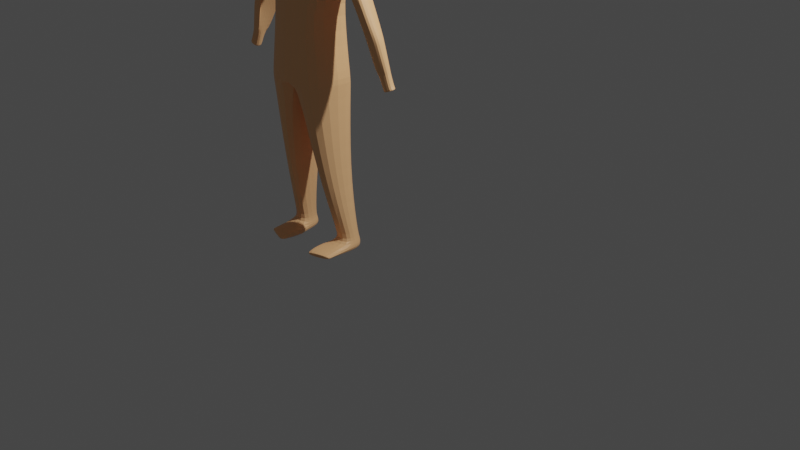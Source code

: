 # Source: hl_postava_st_edov_k.blend  (saved by Blender 3.6.13; exported with 4.5.12 LTS)
import bpy
from mathutils import Matrix  # noqa: F401  (used for matrix-valued properties, if any)

bpy.ops.wm.read_factory_settings(use_empty=True)
scene = bpy.context.scene
scene.name = 'Scene'

# ---- collections
col_collection = bpy.data.collections.new('Collection'); scene.collection.children.link(col_collection)

# ---- materials (node trees are filled in below, after node groups)
mat_material = bpy.data.materials.new('Material')
mat_material.use_transparent_shadow = False
mat_material_002 = bpy.data.materials.new('Material.002')
mat_material_002.use_transparent_shadow = False

# ---- material node trees
mat_material.use_nodes = True; mat_material.node_tree.nodes.clear()
_N = mat_material.node_tree.nodes; _L = mat_material.node_tree.links
n0 = _N.new('ShaderNodeBsdfPrincipled'); n0.name = 'Principled BSDF'; n0.location = (10, 300)
n0.distribution = 'GGX'
n0.subsurface_method = 'RANDOM_WALK_SKIN'
n0.inputs[0].default_value = (0.8, 0.7333, 0.7421, 1.0)
n0.inputs[3].default_value = 1.45
n0.inputs[27].default_value = (0.0, 0.0, 0.0, 1.0)
n0.inputs[28].default_value = 1.0
n1 = _N.new('ShaderNodeOutputMaterial'); n1.name = 'Material Output'; n1.location = (300, 300)
_L.new(n0.outputs[0], n1.inputs[0])
n1.is_active_output = True
mat_material_002.use_nodes = True; mat_material_002.node_tree.nodes.clear()
_N = mat_material_002.node_tree.nodes; _L = mat_material_002.node_tree.links
n0 = _N.new('ShaderNodeBsdfPrincipled'); n0.name = 'Principled BSDF'; n0.location = (10, 300)
n0.distribution = 'GGX'
n0.subsurface_method = 'RANDOM_WALK_SKIN'
n0.inputs[0].default_value = (1.0, 0.5403, 0.2559, 1.0)
n0.inputs[3].default_value = 1.45
n0.inputs[27].default_value = (0.0, 0.0, 0.0, 1.0)
n0.inputs[28].default_value = 1.0
n1 = _N.new('ShaderNodeOutputMaterial'); n1.name = 'Material Output'; n1.location = (300, 300)
_L.new(n0.outputs[0], n1.inputs[0])
n1.is_active_output = True

# ---- world
world_world = bpy.data.worlds.new('World'); scene.world = world_world
world_world.use_nodes = True; world_world.node_tree.nodes.clear()
_N = world_world.node_tree.nodes; _L = world_world.node_tree.links
n0 = _N.new('ShaderNodeOutputWorld'); n0.name = 'World Output'; n0.location = (300, 300)
n1 = _N.new('ShaderNodeBackground'); n1.name = 'Background'; n1.location = (10, 300)
n1.inputs[0].default_value = (0.05088, 0.05088, 0.05088, 1.0)
_L.new(n1.outputs[0], n0.inputs[0])
n0.is_active_output = True
world_world.color = (0.05088, 0.05088, 0.05088)
world_world.use_sun_shadow = False
world_world.sun_shadow_jitter_overblur = 0.0

# ---- cameras
cam_camera = bpy.data.cameras.new('Camera')
cam_camera.clip_end = 100.0
cam_camera.ortho_scale = 7.314

# ---- lights
light_light = bpy.data.lights.new('Light', 'POINT')
light_light.transmission_factor = 0.0
light_light.energy = 1000.0
light_light.shadow_soft_size = 0.1
light_light.shadow_maximum_resolution = 0.006
light_light.use_absolute_resolution = True

# ---- meshes
me_cube_006 = bpy.data.meshes.new('Cube.006')
me_cube_006.from_pydata([(0.0, -1.425, 2.77), (0.0, -1.146, 3.421), (0.0, -0.9243, 2.716), (0.0, -0.9648, 3.549), (0.2554, -1.424, 2.794), (0.2061, -1.136, 3.442), (0.2718, -0.8777, 2.794), (0.2061, -0.9858, 3.542), (0.2551, -0.8911, 0.6031), (0.1854, -1.167, 0.6066), (0.3901, -0.9384, 0.5989), (0.4238, -1.146, 0.6201), (0.0, -0.9481, 2.015), (0.0, -1.474, 2.166), (0.3762, -0.8735, 2.152), (0.3735, -1.42, 2.166), (0.0, -0.8587, 2.036), (0.0, -1.466, 2.156), (0.3504, -0.8848, 2.145), (0.3476, -1.431, 2.158), (0.145, -0.8967, 1.312), (0.145, -1.361, 1.32), (0.3295, -0.9861, 1.304), (0.328, -1.289, 1.312), (0.0, -1.4, 2.913), (0.0, -0.8965, 2.818), (0.3977, -0.9652, 3.118), (0.4016, -1.31, 3.064), (0.398, -0.9653, 3.118), (0.4296, -1.001, 3.357), (0.4297, -1.237, 3.357), (0.4874, -1.187, 3.136), (0.815, -1.028, 2.333), (0.406, -1.001, 3.357), (0.406, -1.237, 3.357), (0.8137, -1.126, 2.331), (0.9159, -1.031, 2.381), (0.4952, -1.006, 3.327), (0.5279, -1.219, 3.334), (0.9245, -1.128, 2.373), (0.8644, -1.126, 2.201), (0.87, -1.028, 2.209), (0.9598, -1.031, 2.259), (0.9685, -1.128, 2.251), (0.8689, -1.123, 2.203), (0.8741, -1.032, 2.211), (0.9867, -1.034, 2.256), (0.9968, -1.125, 2.249), (0.0, -1.36, 3.106), (0.0, -0.9087, 3.069), (0.4674, -0.9812, 3.192), (0.4291, -1.217, 3.192), (0.4674, -0.9813, 3.192), (0.4641, -1.217, 3.192), (0.6999, -1.016, 2.754), (0.6968, -1.175, 2.75), (0.7716, -1.025, 2.767), (0.7923, -1.182, 2.761), (0.6083, -0.9971, 2.722), (0.4296, -1.001, 3.357), (0.4297, -1.237, 3.357), (0.6978, -1.149, 2.736), (0.5814, -1.196, 2.969), (0.5846, -0.999, 2.971), (0.4322, -0.9905, 3.357), (0.4323, -1.226, 3.358), (0.7591, -1.137, 2.526), (0.6425, -1.185, 2.855), (0.6456, -1.008, 2.858), (0.7163, -1.013, 2.52), (0.2288, -0.8842, 0.4974), (0.3964, -0.9188, 0.4936), (0.4338, -1.122, 0.5148), (0.1954, -1.144, 0.5013), (0.4298, -1.38, 0.5802), (0.1983, -1.459, 0.5848), (0.1986, -1.443, 0.5323), (0.4207, -1.367, 0.5313), (0.4242, -1.38, 0.5755), (0.203, -1.455, 0.58), (0.2033, -1.443, 0.537), (0.4169, -1.37, 0.5361), (0.185, -1.171, 0.6013), (0.1944, -1.15, 0.5069), (0.199, -1.439, 0.5369), (0.1992, -1.452, 0.5804), (0.257, -0.9188, 0.6658), (0.2047, -1.159, 0.6689), (0.3765, -0.9607, 0.662), (0.4016, -1.138, 0.6785), (0.0, -1.319, 3.261), (0.0, -0.9486, 3.214), (0.4299, -1.001, 3.357), (0.395, -1.237, 3.357), (0.0, -1.194, 3.346), (0.0, -0.9419, 3.344), (0.1336, -1.021, 3.334), (0.1336, -1.181, 3.334), (0.0, -1.149, 3.708), (0.0, -0.8913, 3.692), (0.1884, -0.8848, 3.688), (0.2169, -1.118, 3.691), (0.0, -1.147, 3.829), (0.0, -0.8727, 3.847), (0.1264, -0.9052, 3.831), (0.1714, -1.151, 3.831), (0.1432, -1.247, 3.474), (0.0, -1.259, 3.441), (0.1283, -1.242, 3.698), (0.0, -1.25, 3.706), (0.1615, -1.226, 3.81), (0.0, -1.211, 3.847), (0.0, -1.156, 3.413), (0.0, -1.004, 3.392), (0.1392, -1.037, 3.388), (0.116, -1.148, 3.405), (0.0, -1.155, 3.539), (0.0, -0.9549, 3.509), (0.2096, -0.983, 3.508), (0.1864, -1.143, 3.526), (0.0, -0.9052, 2.997), (0.0, -0.9035, 2.962), (0.0, -0.9018, 2.926), (0.0, -0.9, 2.89), (0.0, -0.8983, 2.854), (0.0, -0.8965, 2.818), (0.4475, -0.9767, 3.171), (0.4375, -0.9744, 3.16), (0.4276, -0.9721, 3.15), (0.4176, -0.9698, 3.139), (0.4077, -0.9675, 3.129), (0.3977, -0.9652, 3.118), (0.4462, -1.244, 3.156), (0.4373, -1.257, 3.137), (0.4284, -1.27, 3.119), (0.4195, -1.284, 3.1), (0.4105, -1.297, 3.082), (0.4016, -1.31, 3.064), (0.4475, -0.9767, 3.171), (0.4376, -0.9744, 3.16), (0.4277, -0.9722, 3.15), (0.4178, -0.9699, 3.139), (0.4079, -0.9676, 3.129), (0.398, -0.9653, 3.118), (0.4708, -1.209, 3.176), (0.4741, -1.204, 3.168), (0.4774, -1.2, 3.16), (0.4807, -1.196, 3.152), (0.484, -1.191, 3.144), (0.4874, -1.187, 3.136), (0.7328, -1.02, 2.634), (0.7492, -1.022, 2.573), (0.7657, -1.023, 2.513), (0.7821, -1.025, 2.453), (0.7986, -1.027, 2.393), (0.815, -1.028, 2.333), (0.7302, -1.161, 2.63), (0.7469, -1.154, 2.57), (0.7636, -1.147, 2.51), (0.7803, -1.14, 2.45), (0.797, -1.133, 2.391), (0.8137, -1.126, 2.331), (0.8297, -1.027, 2.657), (0.8469, -1.028, 2.601), (0.8642, -1.028, 2.546), (0.8814, -1.029, 2.491), (0.8986, -1.03, 2.436), (0.9159, -1.031, 2.381), (0.847, -1.166, 2.65), (0.8625, -1.159, 2.595), (0.878, -1.151, 2.539), (0.8935, -1.143, 2.484), (0.909, -1.135, 2.428), (0.9245, -1.128, 2.373), (0.0, -1.4, 2.913), (0.0, -1.395, 2.941), (0.0, -1.386, 2.968), (0.0, -1.383, 2.996), (0.0, -1.378, 3.024), (0.0, -1.372, 3.051), (0.5914, -0.9985, 2.9), (0.5947, -0.9982, 2.864), (0.5981, -0.9979, 2.829), (0.6015, -0.9977, 2.793), (0.6049, -0.9974, 2.758), (0.6083, -0.9971, 2.722), (0.6978, -1.149, 2.736), (0.6812, -1.156, 2.769), (0.6645, -1.163, 2.802), (0.6479, -1.169, 2.836), (0.6313, -1.176, 2.869), (0.6147, -1.183, 2.902), (0.6658, -1.009, 2.762), (0.6759, -1.01, 2.713), (0.686, -1.011, 2.665), (0.6961, -1.012, 2.617), (0.7062, -1.012, 2.569), (0.7163, -1.013, 2.52), (0.7591, -1.137, 2.526), (0.7425, -1.144, 2.573), (0.7258, -1.151, 2.62), (0.7091, -1.158, 2.667), (0.6925, -1.165, 2.714), (0.6758, -1.172, 2.761), (0.0, -1.34, 3.184), (0.0, -0.9287, 3.142), (0.4486, -0.9914, 3.275), (0.4121, -1.227, 3.275), (0.4485, -0.9913, 3.274), (0.4469, -1.227, 3.275), (0.5529, -1.009, 3.055), (0.5514, -1.206, 3.053), (0.6334, -1.016, 3.047), (0.6601, -1.201, 3.048), (0.5055, -1.217, 3.163), (0.5071, -1.0, 3.164), (0.5374, -1.206, 3.106), (0.5389, -0.9992, 3.108)], [], [(205, 91, 92, 206), (212, 37, 38, 213), (207, 93, 90, 204), (4, 0, 13, 15), (3, 1, 98, 99), (205, 204, 90, 91), (70, 71, 72, 73), (2, 6, 14, 12), (0, 2, 12, 13), (6, 4, 15, 14), (16, 17, 13, 12), (18, 16, 12, 14), (19, 18, 14, 15), (17, 19, 15, 13), (20, 21, 17, 16), (22, 20, 16, 18), (23, 22, 18, 19), (21, 23, 19, 17), (86, 87, 21, 20), (88, 86, 20, 22), (89, 88, 22, 23), (87, 89, 23, 21), (2, 0, 24, 25), (4, 27, 24, 0), (6, 26, 27, 4), (2, 25, 26, 6), (206, 92, 29, 208), (92, 93, 30, 29), (137, 27, 31, 149), (27, 26, 28, 31), (217, 64, 33, 210), (64, 65, 34, 33), (198, 66, 35, 161), (66, 69, 32, 35), (210, 33, 37, 212), (33, 34, 38, 37), (161, 35, 39, 173), (44, 45, 46, 47), (35, 32, 41, 40), (32, 36, 42, 41), (36, 39, 43, 42), (39, 35, 40, 43), (40, 41, 45, 44), (41, 42, 46, 45), (42, 43, 47, 46), (43, 40, 44, 47), (211, 55, 57, 213), (150, 54, 56, 162), (216, 67, 55, 211), (192, 68, 54, 150), (207, 51, 53, 209), (126, 50, 52, 138), (120, 179, 48, 49), (132, 51, 48, 179), (162, 56, 57, 168), (120, 49, 50, 126), (138, 52, 63, 180), (209, 53, 62, 214), (31, 28, 58, 61), (149, 31, 61, 186), (29, 30, 60, 59), (208, 29, 59, 215), (180, 63, 68, 192), (214, 62, 67, 216), (61, 58, 69, 66), (186, 61, 66, 198), (59, 60, 65, 64), (215, 59, 64, 217), (8, 10, 71, 70), (10, 11, 72, 71), (78, 79, 80, 81), (9, 8, 70, 73), (11, 9, 75, 74), (82, 83, 84, 85), (73, 72, 77, 76), (72, 11, 74, 77), (74, 75, 79, 78), (75, 76, 80, 79), (76, 77, 81, 80), (77, 74, 78, 81), (9, 73, 83, 82), (73, 76, 84, 83), (76, 75, 85, 84), (75, 9, 82, 85), (9, 11, 89, 87), (11, 10, 88, 89), (10, 8, 86, 88), (8, 9, 87, 86), (94, 95, 91, 90), (95, 96, 92, 91), (96, 97, 93, 92), (97, 94, 90, 93), (112, 113, 95, 94), (113, 114, 96, 95), (114, 115, 97, 96), (115, 112, 94, 97), (1, 5, 106, 107), (101, 105, 110, 108), (7, 3, 99, 100), (5, 7, 100, 101), (104, 103, 102, 105), (100, 99, 103, 104), (101, 100, 104, 105), (99, 98, 102, 103), (109, 108, 110, 111), (107, 106, 108, 109), (5, 101, 108, 106), (98, 1, 107, 109), (102, 98, 109, 111), (105, 102, 111, 110), (119, 116, 112, 115), (118, 119, 115, 114), (117, 118, 114, 113), (116, 117, 113, 112), (1, 3, 117, 116), (3, 7, 118, 117), (7, 5, 119, 118), (5, 1, 116, 119), (62, 191, 203, 67), (191, 190, 202, 203), (190, 189, 201, 202), (189, 188, 200, 201), (188, 187, 199, 200), (187, 186, 198, 199), (58, 185, 197, 69), (185, 184, 196, 197), (184, 183, 195, 196), (183, 182, 194, 195), (182, 181, 193, 194), (181, 180, 192, 193), (53, 144, 191, 62), (144, 145, 190, 191), (145, 146, 189, 190), (146, 147, 188, 189), (147, 148, 187, 188), (148, 149, 186, 187), (28, 143, 185, 58), (143, 142, 184, 185), (142, 141, 183, 184), (141, 140, 182, 183), (140, 139, 181, 182), (139, 138, 180, 181), (25, 125, 131, 26), (125, 124, 130, 131), (124, 123, 129, 130), (123, 122, 128, 129), (122, 121, 127, 128), (121, 120, 126, 127), (36, 167, 173, 39), (167, 166, 172, 173), (166, 165, 171, 172), (165, 164, 170, 171), (164, 163, 169, 170), (163, 162, 168, 169), (27, 137, 174, 24), (137, 136, 175, 174), (136, 135, 176, 175), (135, 134, 177, 176), (134, 133, 178, 177), (133, 132, 179, 178), (25, 24, 174, 125), (125, 174, 175, 124), (124, 175, 176, 123), (123, 176, 177, 122), (122, 177, 178, 121), (121, 178, 179, 120), (26, 131, 143, 28), (131, 130, 142, 143), (130, 129, 141, 142), (129, 128, 140, 141), (128, 127, 139, 140), (127, 126, 138, 139), (69, 197, 155, 32), (197, 196, 154, 155), (196, 195, 153, 154), (195, 194, 152, 153), (194, 193, 151, 152), (193, 192, 150, 151), (32, 155, 167, 36), (155, 154, 166, 167), (154, 153, 165, 166), (153, 152, 164, 165), (152, 151, 163, 164), (151, 150, 162, 163), (55, 156, 168, 57), (156, 157, 169, 168), (157, 158, 170, 169), (158, 159, 171, 170), (159, 160, 172, 171), (160, 161, 173, 172), (67, 203, 156, 55), (203, 202, 157, 156), (202, 201, 158, 157), (201, 200, 159, 158), (200, 199, 160, 159), (199, 198, 161, 160), (51, 132, 144, 53), (132, 133, 145, 144), (133, 134, 146, 145), (134, 135, 147, 146), (135, 136, 148, 147), (136, 137, 149, 148), (63, 215, 217, 68), (60, 214, 216, 65), (52, 208, 215, 63), (30, 209, 214, 60), (93, 207, 209, 30), (65, 216, 211, 34), (34, 211, 213, 38), (54, 210, 212, 56), (68, 217, 210, 54), (50, 206, 208, 52), (49, 48, 204, 205), (51, 207, 204, 48), (56, 212, 213, 57), (49, 205, 206, 50)])
me_cube_006.polygons.foreach_set('material_index', [1, 1, 1, 1, 0, 0, 0, 1, 0, 1, 0, 1, 1, 1, 1, 1, 1, 1, 1, 1, 1, 1, 0, 1, 1, 1, 1, 1, 1, 1, 1, 1, 1, 1, 1, 1, 1, 0, 1, 1, 1, 1, 1, 1, 1, 1, 1, 1, 1, 1, 1, 1, 0, 1, 1, 1, 1, 1, 1, 1, 1, 1, 1, 1, 1, 1, 1, 1, 1, 1, 1, 1, 1, 1, 0, 1, 1, 1, 1, 1, 1, 0, 1, 1, 1, 1, 1, 1, 0, 1, 1, 1, 0, 1, 1, 1, 1, 1, 1, 1, 1, 1, 1, 0, 1, 1, 1, 0, 0, 1, 1, 1, 1, 0, 0, 1, 1, 1, 1, 1, 1, 1, 1, 1, 1, 1, 1, 1, 1, 1, 1, 1, 1, 1, 1, 1, 1, 1, 1, 1, 1, 1, 1, 1, 1, 1, 1, 1, 1, 1, 1, 1, 1, 1, 1, 1, 1, 1, 1, 1, 0, 0, 0, 0, 0, 0, 1, 1, 1, 1, 1, 1, 1, 1, 1, 1, 1, 1, 1, 1, 1, 1, 1, 1, 1, 1, 1, 1, 1, 1, 1, 1, 1, 1, 1, 1, 1, 1, 1, 1, 1, 1, 1, 1, 1, 1, 1, 1, 1, 1, 1, 1, 0, 1, 1, 1])
_uv = me_cube_006.uv_layers.new(name='UVMap')
_uv.uv.foreach_set('vector', [0.5659, 0.25, 0.625, 0.25, 0.625, 0.5, 0.5671, 0.5, 0.5671, 0.5, 0.625, 0.5, 0.625, 0.75, 0.5671, 0.75, 0.5671, 0.75, 0.625, 0.75, 0.6235, 0.9994, 0.5651, 0.9997, 0.375, 0.75, 0.375, 1.0, 0.375, 1.0, 0.375, 0.75, 0.8721, 0.5031, 0.8673, 0.7461, 0.8673, 0.7461, 0.8721, 0.5031, 0.5659, 0.25, 0.7542, 0.8086, 0.8701, 0.749, 0.625, 0.25, 0.1498, 0.5163, 0.3502, 0.5207, 0.3501, 0.7295, 0.1499, 0.7339, 0.375, 0.25, 0.375, 0.5, 0.375, 0.5, 0.375, 0.25, 0.375, 1.0, 0.375, 0.25, 0.375, 0.25, 0.375, 1.0, 0.375, 0.5, 0.375, 0.75, 0.375, 0.75, 0.375, 0.5, 0.125, 0.5, 0.125, 0.75, 0.125, 0.75, 0.125, 0.5, 0.375, 0.5, 0.125, 0.5, 0.125, 0.5, 0.375, 0.5, 0.375, 0.75, 0.375, 0.5, 0.375, 0.5, 0.375, 0.75, 0.125, 0.75, 0.375, 0.75, 0.375, 0.75, 0.125, 0.75, 0.1498, 0.5163, 0.1499, 0.7339, 0.125, 0.75, 0.125, 0.5, 0.3502, 0.5207, 0.1498, 0.5163, 0.125, 0.5, 0.375, 0.5, 0.3501, 0.7295, 0.3502, 0.5207, 0.375, 0.5, 0.375, 0.75, 0.1499, 0.7339, 0.3501, 0.7295, 0.375, 0.75, 0.125, 0.75, 0.1498, 0.5163, 0.1499, 0.7339, 0.1499, 0.7339, 0.1498, 0.5163, 0.3502, 0.5207, 0.1498, 0.5163, 0.1498, 0.5163, 0.3502, 0.5207, 0.3501, 0.7295, 0.3502, 0.5207, 0.3502, 0.5207, 0.3501, 0.7295, 0.1499, 0.7339, 0.3501, 0.7295, 0.3501, 0.7295, 0.1499, 0.7339, 0.375, 0.25, 0.375, 1.0, 0.4507, 0.9622, 0.4128, 0.25, 0.375, 0.75, 0.4173, 0.75, 0.4128, 1.0, 0.375, 1.0, 0.375, 0.5, 0.4173, 0.5, 0.4173, 0.75, 0.375, 0.75, 0.375, 0.25, 0.4128, 0.25, 0.4173, 0.5, 0.375, 0.5, 0.5671, 0.5, 0.625, 0.5, 0.625, 0.5, 0.5671, 0.5, 0.625, 0.5, 0.625, 0.75, 0.625, 0.75, 0.625, 0.5, 0.4173, 0.75, 0.4173, 0.75, 0.4173, 0.75, 0.4173, 0.75, 0.4173, 0.75, 0.4173, 0.5, 0.4173, 0.5, 0.4173, 0.75, 0.5671, 0.5, 0.625, 0.5, 0.625, 0.5, 0.5671, 0.5, 0.625, 0.5, 0.625, 0.75, 0.625, 0.75, 0.625, 0.5, 0.4173, 0.75, 0.4173, 0.75, 0.4173, 0.75, 0.4173, 0.75, 0.4173, 0.75, 0.4173, 0.5, 0.4173, 0.5, 0.4173, 0.75, 0.5671, 0.5, 0.625, 0.5, 0.625, 0.5, 0.5671, 0.5, 0.625, 0.5, 0.625, 0.75, 0.625, 0.75, 0.625, 0.5, 0.4173, 0.75, 0.4173, 0.75, 0.4173, 0.75, 0.4173, 0.75, 0.4173, 0.75, 0.4173, 0.5, 0.4173, 0.5, 0.4173, 0.75, 0.4173, 0.75, 0.4173, 0.5, 0.4173, 0.5, 0.4173, 0.75, 0.4173, 0.5, 0.4173, 0.5, 0.4173, 0.5, 0.4173, 0.5, 0.4173, 0.5, 0.4173, 0.75, 0.4173, 0.75, 0.4173, 0.5, 0.4173, 0.75, 0.4173, 0.75, 0.4173, 0.75, 0.4173, 0.75, 0.4173, 0.75, 0.4173, 0.5, 0.4173, 0.5, 0.4173, 0.75, 0.4173, 0.5, 0.4173, 0.5, 0.4173, 0.5, 0.4173, 0.5, 0.4173, 0.5, 0.4173, 0.75, 0.4173, 0.75, 0.4173, 0.5, 0.4173, 0.75, 0.4173, 0.75, 0.4173, 0.75, 0.4173, 0.75, 0.5671, 0.75, 0.5092, 0.75, 0.5092, 0.75, 0.5671, 0.75, 0.483, 0.5, 0.5092, 0.5, 0.5092, 0.5, 0.483, 0.5, 0.5671, 0.75, 0.5092, 0.75, 0.5092, 0.75, 0.5671, 0.75, 0.483, 0.5, 0.5092, 0.5, 0.5092, 0.5, 0.483, 0.5, 0.5671, 0.75, 0.5092, 0.75, 0.5092, 0.75, 0.5671, 0.75, 0.483, 0.5, 0.5092, 0.5, 0.5092, 0.5, 0.483, 0.5, 0.4799, 0.25, 0.5848, 0.8951, 0.6384, 0.8683, 0.5067, 0.25, 0.483, 0.75, 0.5092, 0.75, 0.5067, 1.0, 0.4799, 1.0, 0.483, 0.5, 0.5092, 0.5, 0.5092, 0.75, 0.483, 0.75, 0.4799, 0.25, 0.5067, 0.25, 0.5092, 0.5, 0.483, 0.5, 0.483, 0.5, 0.5092, 0.5, 0.5092, 0.5, 0.483, 0.5, 0.5671, 0.75, 0.5092, 0.75, 0.5092, 0.75, 0.5671, 0.75, 0.4173, 0.75, 0.4173, 0.5, 0.4173, 0.5, 0.4173, 0.75, 0.4173, 0.75, 0.4173, 0.75, 0.4173, 0.75, 0.4173, 0.75, 0.625, 0.5, 0.625, 0.75, 0.625, 0.75, 0.625, 0.5, 0.5671, 0.5, 0.625, 0.5, 0.625, 0.5, 0.5671, 0.5, 0.483, 0.5, 0.5092, 0.5, 0.5092, 0.5, 0.483, 0.5, 0.5671, 0.75, 0.5092, 0.75, 0.5092, 0.75, 0.5671, 0.75, 0.4173, 0.75, 0.4173, 0.5, 0.4173, 0.5, 0.4173, 0.75, 0.4173, 0.75, 0.4173, 0.75, 0.4173, 0.75, 0.4173, 0.75, 0.5432, 0.75, 0.625, 0.75, 0.625, 0.75, 0.5432, 0.75, 0.5671, 0.5, 0.625, 0.5, 0.625, 0.5, 0.5671, 0.5, 0.1498, 0.5163, 0.3502, 0.5207, 0.3502, 0.5207, 0.1498, 0.5163, 0.3502, 0.5207, 0.3501, 0.7295, 0.3501, 0.7295, 0.3502, 0.5207, 0.3453, 0.7296, 0.1548, 0.7338, 0.1548, 0.7338, 0.3452, 0.7296, 0.1499, 0.7339, 0.1498, 0.5163, 0.1498, 0.5163, 0.1499, 0.7339, 0.3501, 0.7295, 0.1499, 0.7339, 0.1507, 0.7338, 0.3493, 0.7295, 0.1499, 0.7339, 0.1499, 0.7339, 0.1506, 0.7338, 0.1506, 0.7338, 0.1499, 0.7339, 0.3501, 0.7295, 0.3493, 0.7295, 0.1507, 0.7338, 0.3501, 0.7295, 0.3501, 0.7295, 0.3493, 0.7295, 0.3493, 0.7295, 0.3493, 0.7295, 0.1507, 0.7338, 0.1548, 0.7338, 0.3453, 0.7296, 0.1507, 0.7338, 0.1507, 0.7338, 0.1548, 0.7338, 0.1548, 0.7338, 0.1507, 0.7338, 0.3493, 0.7295, 0.3452, 0.7296, 0.1548, 0.7338, 0.3493, 0.7295, 0.3493, 0.7295, 0.3453, 0.7296, 0.3452, 0.7296, 0.1499, 0.7339, 0.1499, 0.7339, 0.1499, 0.7339, 0.1499, 0.7339, 0.1499, 0.7339, 0.1507, 0.7338, 0.1506, 0.7338, 0.1499, 0.7339, 0.1507, 0.7338, 0.1507, 0.7338, 0.1506, 0.7338, 0.1506, 0.7338, 0.1507, 0.7338, 0.1499, 0.7339, 0.1499, 0.7339, 0.1506, 0.7338, 0.1499, 0.7339, 0.3501, 0.7295, 0.3501, 0.7295, 0.1499, 0.7339, 0.3501, 0.7295, 0.3502, 0.5207, 0.3502, 0.5207, 0.3501, 0.7295, 0.3502, 0.5207, 0.1498, 0.5163, 0.1498, 0.5163, 0.3502, 0.5207, 0.1498, 0.5163, 0.1499, 0.7339, 0.1499, 0.7339, 0.1498, 0.5163, 0.8701, 0.749, 0.875, 0.5, 0.875, 0.5, 0.8701, 0.749, 0.875, 0.5, 0.625, 0.5, 0.625, 0.5, 0.875, 0.5, 0.625, 0.5, 0.625, 0.75, 0.625, 0.75, 0.625, 0.5, 0.625, 0.75, 0.8701, 0.749, 0.8701, 0.749, 0.625, 0.75, 0.8688, 0.7477, 0.8736, 0.5014, 0.875, 0.5, 0.8701, 0.749, 0.8736, 0.5014, 0.6263, 0.5026, 0.625, 0.5, 0.875, 0.5, 0.6263, 0.5026, 0.6263, 0.7475, 0.625, 0.75, 0.625, 0.5, 0.6263, 0.7475, 0.8688, 0.7477, 0.8701, 0.749, 0.625, 0.75, 0.8673, 0.7461, 0.6278, 0.7447, 0.6278, 0.7447, 0.8673, 0.7461, 0.6278, 0.7447, 0.6278, 0.7447, 0.6278, 0.7447, 0.6278, 0.7447, 0.6278, 0.5056, 0.8721, 0.5031, 0.8721, 0.5031, 0.6278, 0.5056, 0.6278, 0.7447, 0.6278, 0.5056, 0.6278, 0.5056, 0.6278, 0.7447, 0.6278, 0.5056, 0.8721, 0.5031, 0.8673, 0.7461, 0.6278, 0.7447, 0.6278, 0.5056, 0.8721, 0.5031, 0.8721, 0.5031, 0.6278, 0.5056, 0.6278, 0.7447, 0.6278, 0.5056, 0.6278, 0.5056, 0.6278, 0.7447, 0.8721, 0.5031, 0.8673, 0.7461, 0.8673, 0.7461, 0.8721, 0.5031, 0.8673, 0.7461, 0.6278, 0.7447, 0.6278, 0.7447, 0.8673, 0.7461, 0.8673, 0.7461, 0.6278, 0.7447, 0.6278, 0.7447, 0.8673, 0.7461, 0.6278, 0.7447, 0.6278, 0.7447, 0.6278, 0.7447, 0.6278, 0.7447, 0.8673, 0.7461, 0.8673, 0.7461, 0.8673, 0.7461, 0.8673, 0.7461, 0.8673, 0.7461, 0.8673, 0.7461, 0.8673, 0.7461, 0.8673, 0.7461, 0.6278, 0.7447, 0.8673, 0.7461, 0.8673, 0.7461, 0.6278, 0.7447, 0.6276, 0.7452, 0.8675, 0.7464, 0.8688, 0.7477, 0.6263, 0.7475, 0.6276, 0.5051, 0.6276, 0.7452, 0.6263, 0.7475, 0.6263, 0.5026, 0.8723, 0.5028, 0.6276, 0.5051, 0.6263, 0.5026, 0.8736, 0.5014, 0.8675, 0.7464, 0.8723, 0.5028, 0.8736, 0.5014, 0.8688, 0.7477, 0.8673, 0.7461, 0.8721, 0.5031, 0.8723, 0.5028, 0.8675, 0.7464, 0.8721, 0.5031, 0.6278, 0.5056, 0.6276, 0.5051, 0.8723, 0.5028, 0.6278, 0.5056, 0.6278, 0.7447, 0.6276, 0.7452, 0.6276, 0.5051, 0.6278, 0.7447, 0.8673, 0.7461, 0.8675, 0.7464, 0.6276, 0.7452, 0.5092, 0.75, 0.483, 0.75, 0.483, 0.75, 0.5092, 0.75, 0.483, 0.75, 0.4698, 0.75, 0.4698, 0.75, 0.483, 0.75, 0.4698, 0.75, 0.4567, 0.75, 0.4567, 0.75, 0.4698, 0.75, 0.4567, 0.75, 0.4436, 0.75, 0.4436, 0.75, 0.4567, 0.75, 0.4436, 0.75, 0.4305, 0.75, 0.4305, 0.75, 0.4436, 0.75, 0.4305, 0.75, 0.4173, 0.75, 0.4173, 0.75, 0.4305, 0.75, 0.4173, 0.5, 0.4173, 0.5, 0.4173, 0.5, 0.4173, 0.5, 0.4173, 0.5, 0.4305, 0.5, 0.4305, 0.5, 0.4173, 0.5, 0.4305, 0.5, 0.4436, 0.5, 0.4436, 0.5, 0.4305, 0.5, 0.4436, 0.5, 0.4567, 0.5, 0.4567, 0.5, 0.4436, 0.5, 0.4567, 0.5, 0.4698, 0.5, 0.4698, 0.5, 0.4567, 0.5, 0.4698, 0.5, 0.483, 0.5, 0.483, 0.5, 0.4698, 0.5, 0.5092, 0.75, 0.4829, 0.75, 0.483, 0.75, 0.5092, 0.75, 0.4829, 0.75, 0.4698, 0.75, 0.4698, 0.75, 0.483, 0.75, 0.4698, 0.75, 0.4567, 0.75, 0.4567, 0.75, 0.4698, 0.75, 0.4567, 0.75, 0.4436, 0.75, 0.4436, 0.75, 0.4567, 0.75, 0.4436, 0.75, 0.4305, 0.75, 0.4305, 0.75, 0.4436, 0.75, 0.4305, 0.75, 0.4173, 0.75, 0.4173, 0.75, 0.4305, 0.75, 0.4173, 0.5, 0.4173, 0.5, 0.4173, 0.5, 0.4173, 0.5, 0.4173, 0.5, 0.4305, 0.5, 0.4305, 0.5, 0.4173, 0.5, 0.4305, 0.5, 0.4436, 0.5, 0.4436, 0.5, 0.4305, 0.5, 0.4436, 0.5, 0.4567, 0.5, 0.4567, 0.5, 0.4436, 0.5, 0.4567, 0.5, 0.4698, 0.5, 0.4698, 0.5, 0.4567, 0.5, 0.4698, 0.5, 0.483, 0.5, 0.483, 0.5, 0.4698, 0.5, 0.4128, 0.25, 0.4128, 0.25, 0.4173, 0.5, 0.4173, 0.5, 0.4128, 0.25, 0.4262, 0.25, 0.4305, 0.5, 0.4173, 0.5, 0.4262, 0.25, 0.4397, 0.25, 0.4436, 0.5, 0.4305, 0.5, 0.4397, 0.25, 0.4531, 0.25, 0.4567, 0.5, 0.4436, 0.5, 0.4531, 0.25, 0.4665, 0.25, 0.4698, 0.5, 0.4567, 0.5, 0.4665, 0.25, 0.4799, 0.25, 0.483, 0.5, 0.4698, 0.5, 0.4173, 0.5, 0.4173, 0.5, 0.4173, 0.75, 0.4173, 0.75, 0.4173, 0.5, 0.4305, 0.5, 0.4305, 0.75, 0.4173, 0.75, 0.4305, 0.5, 0.4436, 0.5, 0.4436, 0.75, 0.4305, 0.75, 0.4436, 0.5, 0.4567, 0.5, 0.4567, 0.75, 0.4436, 0.75, 0.4567, 0.5, 0.4698, 0.5, 0.4698, 0.75, 0.4567, 0.75, 0.4698, 0.5, 0.483, 0.5, 0.483, 0.75, 0.4698, 0.75, 0.4173, 0.75, 0.4173, 0.75, 0.4128, 1.0, 0.4128, 1.0, 0.4173, 0.75, 0.4305, 0.75, 0.4262, 1.0, 0.4128, 1.0, 0.4305, 0.75, 0.4436, 0.75, 0.4397, 1.0, 0.4262, 1.0, 0.4436, 0.75, 0.4567, 0.75, 0.4531, 1.0, 0.4397, 1.0, 0.4567, 0.75, 0.4698, 0.75, 0.4665, 1.0, 0.4531, 1.0, 0.4698, 0.75, 0.483, 0.75, 0.4799, 1.0, 0.4665, 1.0, 0.4128, 0.25, 0.4507, 0.9622, 0.4507, 0.9622, 0.4128, 0.25, 0.4128, 0.25, 0.4507, 0.9622, 0.4775, 0.9488, 0.4262, 0.25, 0.4262, 0.25, 0.4775, 0.9488, 0.5043, 0.9353, 0.4397, 0.25, 0.4397, 0.25, 0.5043, 0.9353, 0.5311, 0.9219, 0.4531, 0.25, 0.4531, 0.25, 0.5311, 0.9219, 0.558, 0.9085, 0.4665, 0.25, 0.4665, 0.25, 0.558, 0.9085, 0.5848, 0.8951, 0.4799, 0.25, 0.4173, 0.5, 0.4173, 0.5, 0.4173, 0.5, 0.4173, 0.5, 0.4173, 0.5, 0.4305, 0.5, 0.4305, 0.5, 0.4173, 0.5, 0.4305, 0.5, 0.4436, 0.5, 0.4436, 0.5, 0.4305, 0.5, 0.4436, 0.5, 0.4567, 0.5, 0.4567, 0.5, 0.4436, 0.5, 0.4567, 0.5, 0.4698, 0.5, 0.4698, 0.5, 0.4567, 0.5, 0.4698, 0.5, 0.483, 0.5, 0.483, 0.5, 0.4698, 0.5, 0.4173, 0.5, 0.4173, 0.5, 0.4173, 0.5, 0.4173, 0.5, 0.4173, 0.5, 0.4305, 0.5, 0.4305, 0.5, 0.4173, 0.5, 0.4305, 0.5, 0.4436, 0.5, 0.4436, 0.5, 0.4305, 0.5, 0.4436, 0.5, 0.4567, 0.5, 0.4567, 0.5, 0.4436, 0.5, 0.4567, 0.5, 0.4698, 0.5, 0.4698, 0.5, 0.4567, 0.5, 0.4698, 0.5, 0.483, 0.5, 0.483, 0.5, 0.4698, 0.5, 0.4173, 0.5, 0.4173, 0.5, 0.4173, 0.5, 0.4173, 0.5, 0.4173, 0.5, 0.4305, 0.5, 0.4305, 0.5, 0.4173, 0.5, 0.4305, 0.5, 0.4436, 0.5, 0.4436, 0.5, 0.4305, 0.5, 0.4436, 0.5, 0.4567, 0.5, 0.4567, 0.5, 0.4436, 0.5, 0.4567, 0.5, 0.4698, 0.5, 0.4698, 0.5, 0.4567, 0.5, 0.4698, 0.5, 0.483, 0.5, 0.483, 0.5, 0.4698, 0.5, 0.5092, 0.75, 0.483, 0.75, 0.483, 0.75, 0.5092, 0.75, 0.483, 0.75, 0.4698, 0.75, 0.4698, 0.75, 0.483, 0.75, 0.4698, 0.75, 0.4567, 0.75, 0.4567, 0.75, 0.4698, 0.75, 0.4567, 0.75, 0.4436, 0.75, 0.4436, 0.75, 0.4567, 0.75, 0.4436, 0.75, 0.4305, 0.75, 0.4305, 0.75, 0.4436, 0.75, 0.4305, 0.75, 0.4173, 0.75, 0.4173, 0.75, 0.4305, 0.75, 0.5092, 0.75, 0.483, 0.75, 0.483, 0.75, 0.5092, 0.75, 0.483, 0.75, 0.4698, 0.75, 0.4698, 0.75, 0.483, 0.75, 0.4698, 0.75, 0.4567, 0.75, 0.4567, 0.75, 0.4698, 0.75, 0.4567, 0.75, 0.4436, 0.75, 0.4436, 0.75, 0.4567, 0.75, 0.4436, 0.75, 0.4305, 0.75, 0.4305, 0.75, 0.4436, 0.75, 0.4305, 0.75, 0.4173, 0.75, 0.4173, 0.75, 0.4305, 0.75, 0.5092, 0.75, 0.483, 0.75, 0.4829, 0.75, 0.5092, 0.75, 0.483, 0.75, 0.4698, 0.75, 0.4698, 0.75, 0.4829, 0.75, 0.4698, 0.75, 0.4567, 0.75, 0.4567, 0.75, 0.4698, 0.75, 0.4567, 0.75, 0.4436, 0.75, 0.4436, 0.75, 0.4567, 0.75, 0.4436, 0.75, 0.4305, 0.75, 0.4305, 0.75, 0.4436, 0.75, 0.4305, 0.75, 0.4173, 0.75, 0.4173, 0.75, 0.4305, 0.75, 0.5092, 0.5, 0.5671, 0.5, 0.5671, 0.5, 0.5092, 0.5, 0.625, 0.75, 0.5671, 0.75, 0.5671, 0.75, 0.625, 0.75, 0.5092, 0.5, 0.5671, 0.5, 0.5671, 0.5, 0.5092, 0.5, 0.625, 0.75, 0.5671, 0.75, 0.5671, 0.75, 0.625, 0.75, 0.625, 0.75, 0.5671, 0.75, 0.5671, 0.75, 0.625, 0.75, 0.625, 0.75, 0.5671, 0.75, 0.5671, 0.75, 0.625, 0.75, 0.625, 0.75, 0.5671, 0.75, 0.5671, 0.75, 0.625, 0.75, 0.5092, 0.5, 0.5671, 0.5, 0.5671, 0.5, 0.5092, 0.5, 0.5092, 0.5, 0.5671, 0.5, 0.5671, 0.5, 0.5092, 0.5, 0.5092, 0.5, 0.5671, 0.5, 0.5671, 0.5, 0.5092, 0.5, 0.5067, 0.25, 0.6384, 0.8683, 0.7542, 0.8086, 0.5659, 0.25, 0.5092, 0.75, 0.5671, 0.75, 0.5651, 0.9997, 0.5067, 1.0, 0.5092, 0.5, 0.5671, 0.5, 0.5671, 0.75, 0.5092, 0.75, 0.5067, 0.25, 0.5659, 0.25, 0.5671, 0.5, 0.5092, 0.5])
me_cube_006.materials.append(mat_material)
me_cube_006.materials.append(mat_material_002)
me_cube_006.update()

# ---- objects
ob_light = bpy.data.objects.new('Light', light_light)
ob_camera = bpy.data.objects.new('Camera', cam_camera)
ob_cube = bpy.data.objects.new('Cube', me_cube_006)

# ---- transforms, parenting, visibility, modifiers, constraints
ob_light.location = (4.076, 0.9004, 6.291)
ob_light.rotation_euler = (0.6503, 0.05522, 1.866)
ob_light.lock_rotations_4d = False
ob_light.empty_display_type = 'ARROWS'
ob_light.color = (0.0, 0.0, 0.0, 0.0)
ob_light.lineart.crease_threshold = 0.0
ob_camera.location = (7.359, -7.031, 5.346)
ob_camera.rotation_euler = (1.109, 0.0, 0.8149)
ob_camera.lock_rotations_4d = False
ob_camera.empty_display_type = 'ARROWS'
ob_camera.color = (0.0, 0.0, 0.0, 0.0)
ob_camera.display_type = 'WIRE'
ob_camera.lineart.crease_threshold = 0.0
ob_cube.location = (0.0, 0.0, 0.0)
_m = ob_cube.modifiers.new('Mirror', 'MIRROR')
_m.use_clip = True
_m = ob_cube.modifiers.new('Subdivision', 'SUBSURF')

# ---- collection membership
col_collection.objects.link(ob_light)
col_collection.objects.link(ob_camera)
col_collection.objects.link(ob_cube)

# ---- scene / render settings (as saved in the file)
scene.camera = ob_camera
scene.frame_start = 1; scene.frame_end = 250; scene.frame_set(1)
scene.render.engine = 'BLENDER_EEVEE_NEXT'
scene.cycles.sampling_pattern = 'TABULATED_SOBOL'
scene.view_settings.view_transform = 'Filmic'
bpy.context.view_layer.update()
